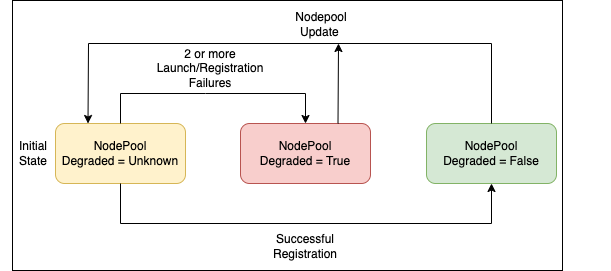

The diagram above was exported from draw.io. Its source (the exported page's mxGraphModel, read from the mxfile embedded in the PNG):
<mxGraphModel dx="1306" dy="749" grid="1" gridSize="10" guides="1" tooltips="1" connect="1" arrows="1" fold="1" page="1" pageScale="1" pageWidth="850" pageHeight="1100" math="0" shadow="0">
  <root>
    <mxCell id="0" />
    <mxCell id="1" parent="0" />
    <mxCell id="zuEGZoK7wcPaNgErM2VK-20" value="" style="rounded=0;whiteSpace=wrap;html=1;" vertex="1" parent="1">
      <mxGeometry x="112" y="489" width="550" height="270" as="geometry" />
    </mxCell>
    <mxCell id="zuEGZoK7wcPaNgErM2VK-1" value="" style="rounded=1;whiteSpace=wrap;html=1;fillColor=#fff2cc;strokeColor=#d6b656;" vertex="1" parent="1">
      <mxGeometry x="155" y="612" width="130" height="60" as="geometry" />
    </mxCell>
    <mxCell id="zuEGZoK7wcPaNgErM2VK-3" value="NodePool&lt;br&gt;Degraded = Unknown" style="text;html=1;strokeColor=none;fillColor=none;align=center;verticalAlign=middle;whiteSpace=wrap;rounded=0;" vertex="1" parent="1">
      <mxGeometry x="100" y="627" width="240" height="30" as="geometry" />
    </mxCell>
    <mxCell id="zuEGZoK7wcPaNgErM2VK-4" value="" style="rounded=1;whiteSpace=wrap;html=1;fillColor=#f8cecc;strokeColor=#b85450;" vertex="1" parent="1">
      <mxGeometry x="340" y="612" width="130" height="60" as="geometry" />
    </mxCell>
    <mxCell id="zuEGZoK7wcPaNgErM2VK-5" value="NodePool&lt;br&gt;Degraded = True" style="text;html=1;strokeColor=none;fillColor=none;align=center;verticalAlign=middle;whiteSpace=wrap;rounded=0;" vertex="1" parent="1">
      <mxGeometry x="285" y="627" width="240" height="30" as="geometry" />
    </mxCell>
    <mxCell id="zuEGZoK7wcPaNgErM2VK-6" value="" style="rounded=1;whiteSpace=wrap;html=1;fillColor=#d5e8d4;strokeColor=#82b366;" vertex="1" parent="1">
      <mxGeometry x="526" y="612" width="130" height="60" as="geometry" />
    </mxCell>
    <mxCell id="zuEGZoK7wcPaNgErM2VK-7" value="NodePool&lt;br&gt;Degraded = False" style="text;html=1;strokeColor=none;fillColor=none;align=center;verticalAlign=middle;whiteSpace=wrap;rounded=0;" vertex="1" parent="1">
      <mxGeometry x="471" y="627" width="240" height="30" as="geometry" />
    </mxCell>
    <mxCell id="zuEGZoK7wcPaNgErM2VK-9" value="" style="endArrow=classic;html=1;rounded=0;exitX=0.5;exitY=1;exitDx=0;exitDy=0;entryX=0.5;entryY=1;entryDx=0;entryDy=0;" edge="1" parent="1" source="zuEGZoK7wcPaNgErM2VK-1" target="zuEGZoK7wcPaNgErM2VK-6">
      <mxGeometry width="50" height="50" relative="1" as="geometry">
        <mxPoint x="415" y="712" as="sourcePoint" />
        <mxPoint x="605" y="712" as="targetPoint" />
        <Array as="points">
          <mxPoint x="220" y="712" />
          <mxPoint x="591" y="712" />
        </Array>
      </mxGeometry>
    </mxCell>
    <mxCell id="zuEGZoK7wcPaNgErM2VK-10" value="Successful Registration" style="text;html=1;strokeColor=none;fillColor=none;align=center;verticalAlign=middle;whiteSpace=wrap;rounded=0;" vertex="1" parent="1">
      <mxGeometry x="375" y="720" width="60" height="30" as="geometry" />
    </mxCell>
    <mxCell id="zuEGZoK7wcPaNgErM2VK-11" value="" style="endArrow=classic;html=1;rounded=0;exitX=0.5;exitY=0;exitDx=0;exitDy=0;entryX=0.5;entryY=0;entryDx=0;entryDy=0;" edge="1" parent="1" source="zuEGZoK7wcPaNgErM2VK-1" target="zuEGZoK7wcPaNgErM2VK-4">
      <mxGeometry width="50" height="50" relative="1" as="geometry">
        <mxPoint x="219.5" y="522" as="sourcePoint" />
        <mxPoint x="590.5" y="522" as="targetPoint" />
        <Array as="points">
          <mxPoint x="220" y="582" />
          <mxPoint x="305" y="582" />
          <mxPoint x="405" y="582" />
        </Array>
      </mxGeometry>
    </mxCell>
    <mxCell id="zuEGZoK7wcPaNgErM2VK-12" value="2 or more Launch/Registration&lt;br&gt;Failures" style="text;html=1;strokeColor=none;fillColor=none;align=center;verticalAlign=middle;whiteSpace=wrap;rounded=0;" vertex="1" parent="1">
      <mxGeometry x="280" y="542" width="60" height="30" as="geometry" />
    </mxCell>
    <mxCell id="zuEGZoK7wcPaNgErM2VK-13" value="" style="endArrow=classic;html=1;rounded=0;exitX=0.5;exitY=0;exitDx=0;exitDy=0;entryX=0.25;entryY=0;entryDx=0;entryDy=0;" edge="1" parent="1" source="zuEGZoK7wcPaNgErM2VK-6" target="zuEGZoK7wcPaNgErM2VK-1">
      <mxGeometry width="50" height="50" relative="1" as="geometry">
        <mxPoint x="591" y="602" as="sourcePoint" />
        <mxPoint x="187.5" y="602" as="targetPoint" />
        <Array as="points">
          <mxPoint x="591" y="532" />
          <mxPoint x="188" y="532" />
        </Array>
      </mxGeometry>
    </mxCell>
    <mxCell id="zuEGZoK7wcPaNgErM2VK-15" value="Nodepool Update&amp;nbsp;" style="text;html=1;strokeColor=none;fillColor=none;align=center;verticalAlign=middle;whiteSpace=wrap;rounded=0;" vertex="1" parent="1">
      <mxGeometry x="391" y="498" width="60" height="30" as="geometry" />
    </mxCell>
    <mxCell id="zuEGZoK7wcPaNgErM2VK-16" value="Initial&lt;br&gt;State" style="text;html=1;strokeColor=none;fillColor=none;align=center;verticalAlign=middle;whiteSpace=wrap;rounded=0;" vertex="1" parent="1">
      <mxGeometry x="103" y="627" width="60" height="30" as="geometry" />
    </mxCell>
    <mxCell id="zuEGZoK7wcPaNgErM2VK-18" value="" style="endArrow=classic;html=1;rounded=0;exitX=0.75;exitY=0;exitDx=0;exitDy=0;" edge="1" parent="1" source="zuEGZoK7wcPaNgErM2VK-4">
      <mxGeometry width="50" height="50" relative="1" as="geometry">
        <mxPoint x="400" y="592" as="sourcePoint" />
        <mxPoint x="438" y="532" as="targetPoint" />
      </mxGeometry>
    </mxCell>
  </root>
</mxGraphModel>